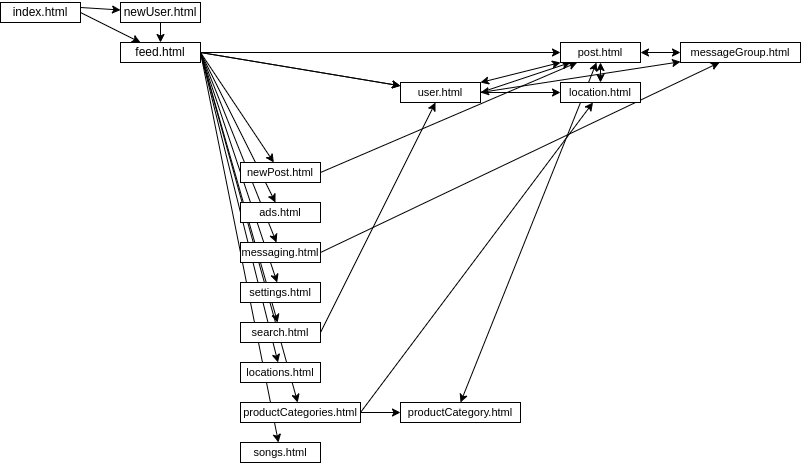

The diagram above was exported from draw.io. Its source (the exported page's mxGraphModel, read from the mxfile embedded in the PNG):
<mxGraphModel dx="466" dy="862" grid="1" gridSize="10" guides="1" tooltips="1" connect="1" arrows="1" fold="1" page="1" pageScale="1" pageWidth="1100" pageHeight="850" math="0" shadow="0">
  <root>
    <mxCell id="0" />
    <mxCell id="1" parent="0" />
    <mxCell id="EORFASU507ymha3DuIpC-4" style="rounded=0;orthogonalLoop=1;jettySize=auto;html=1;exitX=1;exitY=0.5;exitDx=0;exitDy=0;" edge="1" parent="1" source="EORFASU507ymha3DuIpC-1" target="EORFASU507ymha3DuIpC-2">
      <mxGeometry relative="1" as="geometry" />
    </mxCell>
    <mxCell id="EORFASU507ymha3DuIpC-6" style="rounded=0;orthogonalLoop=1;jettySize=auto;html=1;exitX=1;exitY=0.25;exitDx=0;exitDy=0;startArrow=none;startFill=0;" edge="1" parent="1" source="EORFASU507ymha3DuIpC-1" target="EORFASU507ymha3DuIpC-5">
      <mxGeometry relative="1" as="geometry" />
    </mxCell>
    <mxCell id="EORFASU507ymha3DuIpC-1" value="index.html" style="rounded=0;whiteSpace=wrap;html=1;" vertex="1" parent="1">
      <mxGeometry y="40" width="80" height="20" as="geometry" />
    </mxCell>
    <mxCell id="EORFASU507ymha3DuIpC-15" style="edgeStyle=none;shape=connector;rounded=0;orthogonalLoop=1;jettySize=auto;html=1;exitX=1;exitY=0.5;exitDx=0;exitDy=0;labelBackgroundColor=default;strokeColor=default;align=center;verticalAlign=middle;fontFamily=Helvetica;fontSize=11;fontColor=default;startArrow=none;startFill=0;endArrow=classic;" edge="1" parent="1" source="EORFASU507ymha3DuIpC-2" target="EORFASU507ymha3DuIpC-8">
      <mxGeometry relative="1" as="geometry" />
    </mxCell>
    <mxCell id="EORFASU507ymha3DuIpC-17" style="edgeStyle=none;shape=connector;rounded=0;orthogonalLoop=1;jettySize=auto;html=1;exitX=1;exitY=0.5;exitDx=0;exitDy=0;labelBackgroundColor=default;strokeColor=default;align=center;verticalAlign=middle;fontFamily=Helvetica;fontSize=11;fontColor=default;startArrow=none;startFill=0;endArrow=classic;" edge="1" parent="1" source="EORFASU507ymha3DuIpC-2" target="EORFASU507ymha3DuIpC-9">
      <mxGeometry relative="1" as="geometry" />
    </mxCell>
    <mxCell id="EORFASU507ymha3DuIpC-18" style="edgeStyle=none;shape=connector;rounded=0;orthogonalLoop=1;jettySize=auto;html=1;exitX=1;exitY=0.5;exitDx=0;exitDy=0;labelBackgroundColor=default;strokeColor=default;align=center;verticalAlign=middle;fontFamily=Helvetica;fontSize=11;fontColor=default;startArrow=none;startFill=0;endArrow=classic;" edge="1" parent="1" source="EORFASU507ymha3DuIpC-2" target="EORFASU507ymha3DuIpC-10">
      <mxGeometry relative="1" as="geometry" />
    </mxCell>
    <mxCell id="EORFASU507ymha3DuIpC-19" style="edgeStyle=none;shape=connector;rounded=0;orthogonalLoop=1;jettySize=auto;html=1;exitX=1;exitY=0.5;exitDx=0;exitDy=0;labelBackgroundColor=default;strokeColor=default;align=center;verticalAlign=middle;fontFamily=Helvetica;fontSize=11;fontColor=default;startArrow=none;startFill=0;endArrow=classic;" edge="1" parent="1" source="EORFASU507ymha3DuIpC-2" target="EORFASU507ymha3DuIpC-12">
      <mxGeometry relative="1" as="geometry" />
    </mxCell>
    <mxCell id="EORFASU507ymha3DuIpC-20" style="edgeStyle=none;shape=connector;rounded=0;orthogonalLoop=1;jettySize=auto;html=1;exitX=1;exitY=0.5;exitDx=0;exitDy=0;labelBackgroundColor=default;strokeColor=default;align=center;verticalAlign=middle;fontFamily=Helvetica;fontSize=11;fontColor=default;startArrow=none;startFill=0;endArrow=classic;" edge="1" parent="1" source="EORFASU507ymha3DuIpC-2" target="EORFASU507ymha3DuIpC-13">
      <mxGeometry relative="1" as="geometry" />
    </mxCell>
    <mxCell id="EORFASU507ymha3DuIpC-22" style="edgeStyle=none;shape=connector;rounded=0;orthogonalLoop=1;jettySize=auto;html=1;exitX=1;exitY=0.5;exitDx=0;exitDy=0;labelBackgroundColor=default;strokeColor=default;align=center;verticalAlign=middle;fontFamily=Helvetica;fontSize=11;fontColor=default;startArrow=none;startFill=0;endArrow=classic;" edge="1" parent="1" source="EORFASU507ymha3DuIpC-8" target="EORFASU507ymha3DuIpC-14">
      <mxGeometry relative="1" as="geometry" />
    </mxCell>
    <mxCell id="EORFASU507ymha3DuIpC-23" style="edgeStyle=none;shape=connector;rounded=0;orthogonalLoop=1;jettySize=auto;html=1;exitX=1;exitY=0.5;exitDx=0;exitDy=0;labelBackgroundColor=default;strokeColor=default;align=center;verticalAlign=middle;fontFamily=Helvetica;fontSize=11;fontColor=default;startArrow=none;startFill=0;endArrow=classic;" edge="1" parent="1" source="EORFASU507ymha3DuIpC-2" target="EORFASU507ymha3DuIpC-16">
      <mxGeometry relative="1" as="geometry" />
    </mxCell>
    <mxCell id="EORFASU507ymha3DuIpC-31" style="edgeStyle=none;shape=connector;rounded=0;orthogonalLoop=1;jettySize=auto;html=1;exitX=1;exitY=0.5;exitDx=0;exitDy=0;labelBackgroundColor=default;strokeColor=default;align=center;verticalAlign=middle;fontFamily=Helvetica;fontSize=11;fontColor=default;startArrow=none;startFill=0;endArrow=classic;" edge="1" parent="1" source="EORFASU507ymha3DuIpC-2" target="EORFASU507ymha3DuIpC-14">
      <mxGeometry relative="1" as="geometry" />
    </mxCell>
    <mxCell id="EORFASU507ymha3DuIpC-34" style="edgeStyle=none;shape=connector;rounded=0;orthogonalLoop=1;jettySize=auto;html=1;exitX=1;exitY=0.5;exitDx=0;exitDy=0;labelBackgroundColor=default;strokeColor=default;align=center;verticalAlign=middle;fontFamily=Helvetica;fontSize=11;fontColor=default;startArrow=none;startFill=0;endArrow=classic;" edge="1" parent="1" source="EORFASU507ymha3DuIpC-2" target="EORFASU507ymha3DuIpC-25">
      <mxGeometry relative="1" as="geometry" />
    </mxCell>
    <mxCell id="EORFASU507ymha3DuIpC-35" style="edgeStyle=none;shape=connector;rounded=0;orthogonalLoop=1;jettySize=auto;html=1;exitX=1;exitY=0.5;exitDx=0;exitDy=0;labelBackgroundColor=default;strokeColor=default;align=center;verticalAlign=middle;fontFamily=Helvetica;fontSize=11;fontColor=default;startArrow=none;startFill=0;endArrow=classic;" edge="1" parent="1" source="EORFASU507ymha3DuIpC-2" target="EORFASU507ymha3DuIpC-32">
      <mxGeometry relative="1" as="geometry" />
    </mxCell>
    <mxCell id="EORFASU507ymha3DuIpC-36" style="edgeStyle=none;shape=connector;rounded=0;orthogonalLoop=1;jettySize=auto;html=1;exitX=1;exitY=0.5;exitDx=0;exitDy=0;labelBackgroundColor=default;strokeColor=default;align=center;verticalAlign=middle;fontFamily=Helvetica;fontSize=11;fontColor=default;startArrow=none;startFill=0;endArrow=classic;" edge="1" parent="1" source="EORFASU507ymha3DuIpC-2" target="EORFASU507ymha3DuIpC-33">
      <mxGeometry relative="1" as="geometry" />
    </mxCell>
    <mxCell id="EORFASU507ymha3DuIpC-2" value="feed.html" style="rounded=0;whiteSpace=wrap;html=1;" vertex="1" parent="1">
      <mxGeometry x="120" y="80" width="80" height="20" as="geometry" />
    </mxCell>
    <mxCell id="EORFASU507ymha3DuIpC-7" style="edgeStyle=none;shape=connector;rounded=0;orthogonalLoop=1;jettySize=auto;html=1;exitX=0.5;exitY=1;exitDx=0;exitDy=0;labelBackgroundColor=default;strokeColor=default;align=center;verticalAlign=middle;fontFamily=Helvetica;fontSize=11;fontColor=default;endArrow=classic;" edge="1" parent="1" source="EORFASU507ymha3DuIpC-5" target="EORFASU507ymha3DuIpC-2">
      <mxGeometry relative="1" as="geometry" />
    </mxCell>
    <mxCell id="EORFASU507ymha3DuIpC-5" value="newUser.html" style="rounded=0;whiteSpace=wrap;html=1;" vertex="1" parent="1">
      <mxGeometry x="120" y="40" width="80" height="20" as="geometry" />
    </mxCell>
    <mxCell id="EORFASU507ymha3DuIpC-26" style="edgeStyle=none;shape=connector;rounded=0;orthogonalLoop=1;jettySize=auto;html=1;exitX=1;exitY=0;exitDx=0;exitDy=0;labelBackgroundColor=default;strokeColor=default;align=center;verticalAlign=middle;fontFamily=Helvetica;fontSize=11;fontColor=default;startArrow=classic;startFill=1;endArrow=classic;" edge="1" parent="1" source="EORFASU507ymha3DuIpC-8" target="EORFASU507ymha3DuIpC-14">
      <mxGeometry relative="1" as="geometry" />
    </mxCell>
    <mxCell id="EORFASU507ymha3DuIpC-28" style="edgeStyle=none;shape=connector;rounded=0;orthogonalLoop=1;jettySize=auto;html=1;exitX=1;exitY=0.5;exitDx=0;exitDy=0;labelBackgroundColor=default;strokeColor=default;align=center;verticalAlign=middle;fontFamily=Helvetica;fontSize=11;fontColor=default;startArrow=classic;startFill=1;endArrow=classic;" edge="1" parent="1" source="EORFASU507ymha3DuIpC-8" target="EORFASU507ymha3DuIpC-27">
      <mxGeometry relative="1" as="geometry" />
    </mxCell>
    <mxCell id="EORFASU507ymha3DuIpC-24" style="edgeStyle=none;shape=connector;rounded=0;orthogonalLoop=1;jettySize=auto;html=1;exitX=1;exitY=0.5;exitDx=0;exitDy=0;labelBackgroundColor=default;strokeColor=default;align=center;verticalAlign=middle;fontFamily=Helvetica;fontSize=11;fontColor=default;startArrow=none;startFill=0;endArrow=classic;" edge="1" parent="1" source="EORFASU507ymha3DuIpC-9" target="EORFASU507ymha3DuIpC-14">
      <mxGeometry relative="1" as="geometry" />
    </mxCell>
    <mxCell id="EORFASU507ymha3DuIpC-9" value="newPost.html" style="rounded=0;whiteSpace=wrap;html=1;fontFamily=Helvetica;fontSize=11;fontColor=default;" vertex="1" parent="1">
      <mxGeometry x="240" y="200" width="80" height="20" as="geometry" />
    </mxCell>
    <mxCell id="EORFASU507ymha3DuIpC-10" value="ads.html" style="rounded=0;whiteSpace=wrap;html=1;fontFamily=Helvetica;fontSize=11;fontColor=default;" vertex="1" parent="1">
      <mxGeometry x="240" y="240" width="80" height="20" as="geometry" />
    </mxCell>
    <mxCell id="EORFASU507ymha3DuIpC-39" style="edgeStyle=none;shape=connector;rounded=0;orthogonalLoop=1;jettySize=auto;html=1;exitX=1;exitY=0.5;exitDx=0;exitDy=0;labelBackgroundColor=default;strokeColor=default;align=center;verticalAlign=middle;fontFamily=Helvetica;fontSize=11;fontColor=default;startArrow=none;startFill=0;endArrow=classic;" edge="1" parent="1" source="EORFASU507ymha3DuIpC-12" target="EORFASU507ymha3DuIpC-27">
      <mxGeometry relative="1" as="geometry" />
    </mxCell>
    <mxCell id="EORFASU507ymha3DuIpC-12" value="messaging.html" style="rounded=0;whiteSpace=wrap;html=1;fontFamily=Helvetica;fontSize=11;fontColor=default;" vertex="1" parent="1">
      <mxGeometry x="240" y="280" width="80" height="20" as="geometry" />
    </mxCell>
    <mxCell id="EORFASU507ymha3DuIpC-13" value="settings.html" style="rounded=0;whiteSpace=wrap;html=1;fontFamily=Helvetica;fontSize=11;fontColor=default;" vertex="1" parent="1">
      <mxGeometry x="240" y="320" width="80" height="20" as="geometry" />
    </mxCell>
    <mxCell id="EORFASU507ymha3DuIpC-40" style="edgeStyle=none;shape=connector;rounded=0;orthogonalLoop=1;jettySize=auto;html=1;exitX=1;exitY=0.5;exitDx=0;exitDy=0;labelBackgroundColor=default;strokeColor=default;align=center;verticalAlign=middle;fontFamily=Helvetica;fontSize=11;fontColor=default;startArrow=classic;startFill=1;endArrow=classic;" edge="1" parent="1" source="EORFASU507ymha3DuIpC-14" target="EORFASU507ymha3DuIpC-27">
      <mxGeometry relative="1" as="geometry" />
    </mxCell>
    <mxCell id="EORFASU507ymha3DuIpC-47" style="edgeStyle=none;shape=connector;rounded=0;orthogonalLoop=1;jettySize=auto;html=1;exitX=0.5;exitY=1;exitDx=0;exitDy=0;labelBackgroundColor=default;strokeColor=default;align=center;verticalAlign=middle;fontFamily=Helvetica;fontSize=11;fontColor=default;startArrow=classic;startFill=1;endArrow=classic;" edge="1" parent="1" source="EORFASU507ymha3DuIpC-14" target="EORFASU507ymha3DuIpC-37">
      <mxGeometry relative="1" as="geometry" />
    </mxCell>
    <mxCell id="EORFASU507ymha3DuIpC-14" value="post.html" style="rounded=0;whiteSpace=wrap;html=1;fontFamily=Helvetica;fontSize=11;fontColor=default;" vertex="1" parent="1">
      <mxGeometry x="560" y="80" width="80" height="20" as="geometry" />
    </mxCell>
    <mxCell id="EORFASU507ymha3DuIpC-42" style="edgeStyle=none;shape=connector;rounded=0;orthogonalLoop=1;jettySize=auto;html=1;exitX=1;exitY=0.5;exitDx=0;exitDy=0;labelBackgroundColor=default;strokeColor=default;align=center;verticalAlign=middle;fontFamily=Helvetica;fontSize=11;fontColor=default;startArrow=none;startFill=0;endArrow=classic;" edge="1" parent="1" source="EORFASU507ymha3DuIpC-16" target="EORFASU507ymha3DuIpC-8">
      <mxGeometry relative="1" as="geometry" />
    </mxCell>
    <mxCell id="EORFASU507ymha3DuIpC-16" value="search.html" style="rounded=0;whiteSpace=wrap;html=1;fontFamily=Helvetica;fontSize=11;fontColor=default;" vertex="1" parent="1">
      <mxGeometry x="240" y="360" width="80" height="20" as="geometry" />
    </mxCell>
    <mxCell id="EORFASU507ymha3DuIpC-25" value="locations.html" style="rounded=0;whiteSpace=wrap;html=1;fontFamily=Helvetica;fontSize=11;fontColor=default;" vertex="1" parent="1">
      <mxGeometry x="240" y="400" width="80" height="20" as="geometry" />
    </mxCell>
    <mxCell id="EORFASU507ymha3DuIpC-27" value="messageGroup.html" style="rounded=0;whiteSpace=wrap;html=1;fontFamily=Helvetica;fontSize=11;fontColor=default;" vertex="1" parent="1">
      <mxGeometry x="680" y="80" width="120" height="20" as="geometry" />
    </mxCell>
    <mxCell id="EORFASU507ymha3DuIpC-29" value="" style="edgeStyle=none;shape=connector;rounded=0;orthogonalLoop=1;jettySize=auto;html=1;exitX=1;exitY=0.5;exitDx=0;exitDy=0;labelBackgroundColor=default;strokeColor=default;align=center;verticalAlign=middle;fontFamily=Helvetica;fontSize=11;fontColor=default;startArrow=none;startFill=0;endArrow=classic;" edge="1" parent="1" source="EORFASU507ymha3DuIpC-2" target="EORFASU507ymha3DuIpC-8">
      <mxGeometry relative="1" as="geometry">
        <mxPoint x="190" y="90" as="sourcePoint" />
        <mxPoint x="360" y="90" as="targetPoint" />
      </mxGeometry>
    </mxCell>
    <mxCell id="EORFASU507ymha3DuIpC-38" style="edgeStyle=none;shape=connector;rounded=0;orthogonalLoop=1;jettySize=auto;html=1;exitX=1;exitY=0.5;exitDx=0;exitDy=0;labelBackgroundColor=default;strokeColor=default;align=center;verticalAlign=middle;fontFamily=Helvetica;fontSize=11;fontColor=default;startArrow=none;startFill=0;endArrow=classic;" edge="1" parent="1" source="EORFASU507ymha3DuIpC-8" target="EORFASU507ymha3DuIpC-37">
      <mxGeometry relative="1" as="geometry" />
    </mxCell>
    <mxCell id="EORFASU507ymha3DuIpC-8" value="user.html" style="rounded=0;whiteSpace=wrap;html=1;fontFamily=Helvetica;fontSize=11;fontColor=default;" vertex="1" parent="1">
      <mxGeometry x="400" y="120" width="80" height="20" as="geometry" />
    </mxCell>
    <mxCell id="EORFASU507ymha3DuIpC-43" style="edgeStyle=none;shape=connector;rounded=0;orthogonalLoop=1;jettySize=auto;html=1;exitX=1;exitY=0.5;exitDx=0;exitDy=0;labelBackgroundColor=default;strokeColor=default;align=center;verticalAlign=middle;fontFamily=Helvetica;fontSize=11;fontColor=default;startArrow=none;startFill=0;endArrow=classic;" edge="1" parent="1" source="EORFASU507ymha3DuIpC-32" target="EORFASU507ymha3DuIpC-37">
      <mxGeometry relative="1" as="geometry" />
    </mxCell>
    <mxCell id="EORFASU507ymha3DuIpC-45" style="edgeStyle=none;shape=connector;rounded=0;orthogonalLoop=1;jettySize=auto;html=1;exitX=1;exitY=0.5;exitDx=0;exitDy=0;labelBackgroundColor=default;strokeColor=default;align=center;verticalAlign=middle;fontFamily=Helvetica;fontSize=11;fontColor=default;startArrow=none;startFill=0;endArrow=classic;" edge="1" parent="1" source="EORFASU507ymha3DuIpC-32" target="EORFASU507ymha3DuIpC-44">
      <mxGeometry relative="1" as="geometry" />
    </mxCell>
    <mxCell id="EORFASU507ymha3DuIpC-32" value="productCategories.html" style="rounded=0;whiteSpace=wrap;html=1;fontFamily=Helvetica;fontSize=11;fontColor=default;" vertex="1" parent="1">
      <mxGeometry x="240" y="440" width="120" height="20" as="geometry" />
    </mxCell>
    <mxCell id="EORFASU507ymha3DuIpC-33" value="songs.html" style="rounded=0;whiteSpace=wrap;html=1;fontFamily=Helvetica;fontSize=11;fontColor=default;" vertex="1" parent="1">
      <mxGeometry x="240" y="480" width="80" height="20" as="geometry" />
    </mxCell>
    <mxCell id="EORFASU507ymha3DuIpC-48" style="edgeStyle=none;shape=connector;rounded=0;orthogonalLoop=1;jettySize=auto;html=1;exitX=0.5;exitY=0;exitDx=0;exitDy=0;labelBackgroundColor=default;strokeColor=default;align=center;verticalAlign=middle;fontFamily=Helvetica;fontSize=11;fontColor=default;startArrow=classic;startFill=1;endArrow=classic;" edge="1" parent="1" source="EORFASU507ymha3DuIpC-44" target="EORFASU507ymha3DuIpC-14">
      <mxGeometry relative="1" as="geometry" />
    </mxCell>
    <mxCell id="EORFASU507ymha3DuIpC-37" value="location.html" style="rounded=0;whiteSpace=wrap;html=1;fontFamily=Helvetica;fontSize=11;fontColor=default;" vertex="1" parent="1">
      <mxGeometry x="560" y="120" width="80" height="20" as="geometry" />
    </mxCell>
    <mxCell id="EORFASU507ymha3DuIpC-44" value="productCategory.html" style="rounded=0;whiteSpace=wrap;html=1;fontFamily=Helvetica;fontSize=11;fontColor=default;" vertex="1" parent="1">
      <mxGeometry x="400" y="440" width="120" height="20" as="geometry" />
    </mxCell>
  </root>
</mxGraphModel>